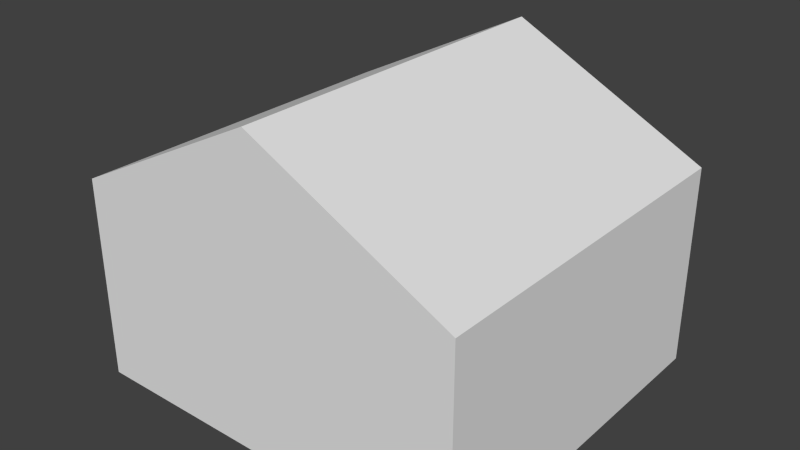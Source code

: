 # Source: house2.blend  (saved by Blender 2.71.0; exported with 4.5.12 LTS)
import bpy
from mathutils import Matrix  # noqa: F401  (used for matrix-valued properties, if any)

bpy.ops.wm.read_factory_settings(use_empty=True)
scene = bpy.context.scene
scene.name = 'Scene'

# ---- collections
col_collection_1 = bpy.data.collections.new('Collection 1'); scene.collection.children.link(col_collection_1)

# ---- materials (node trees are filled in below, after node groups)
mat_material = bpy.data.materials.new('Material')
mat_material.alpha_threshold = 0.0
mat_material.use_transparent_shadow = False
mat_material.roughness = 0.5
mat_material.line_color = (0.0, 0.0, 0.0, 1.0)

# ---- material node trees

# ---- world
world_world = bpy.data.worlds.new('World'); scene.world = world_world
world_world.color = (0.05088, 0.05088, 0.05088)
world_world.use_sun_shadow = False
world_world.sun_shadow_jitter_overblur = 0.0
world_world.cycles.sampling_method = 'MANUAL'
world_world.cycles.sample_map_resolution = 256

# ---- meshes
me_cube = bpy.data.meshes.new('Cube')
me_cube.from_pydata([(1.741, 1.582, -0.8438), (1.741, -1.582, -0.8438), (-1.741, -1.582, -0.8438), (-1.741, 1.582, -0.8438), (1.741, 1.582, 0.9327), (1.741, -1.582, 0.9327), (-1.741, -1.582, 0.9327), (-1.741, 1.582, 0.9327), (5.418e-07, 1.582, 1.811), (-8.07e-07, -1.582, 1.811)], [], [(0, 1, 2, 3), (0, 4, 5, 1), (1, 5, 6, 2), (2, 6, 7, 3), (4, 0, 3, 7), (7, 6, 9, 8), (4, 7, 8), (5, 4, 8, 9), (6, 5, 9)])
me_cube.materials.append(mat_material)
me_cube.use_remesh_preserve_volume = False
me_cube.use_remesh_preserve_attributes = False
me_cube.use_mirror_vertex_groups = False
me_cube.update()

# ---- objects
ob_cube = bpy.data.objects.new('Cube', me_cube)

# ---- transforms, parenting, visibility, modifiers, constraints
ob_cube.location = (0.0, 0.0, 0.0)
ob_cube.lock_rotations_4d = False
ob_cube.empty_display_type = 'ARROWS'
ob_cube.lineart.crease_threshold = 0.0

# ---- collection membership
col_collection_1.objects.link(ob_cube)

# ---- scene / render settings (as saved in the file)
scene.frame_start = 1; scene.frame_end = 250; scene.frame_set(1)
scene.render.engine = 'BLENDER_EEVEE_NEXT'
scene.render.resolution_percentage = 50
scene.render.dither_intensity = 0.0
scene.cycles.use_denoising = False
scene.cycles.samples = 10
scene.cycles.sampling_pattern = 'TABULATED_SOBOL'
scene.cycles.light_sampling_threshold = 0.0
scene.cycles.use_adaptive_sampling = False
scene.cycles.use_light_tree = False
scene.cycles.blur_glossy = 0.0
scene.cycles.volume_bounces = 1
scene.cycles.pixel_filter_type = 'GAUSSIAN'
scene.cycles.sample_clamp_indirect = 0.0
scene.view_settings.view_transform = 'Standard'
bpy.context.view_layer.update()

# ---- added for rendering (the .blend has no active camera and no usable light): camera, sun
cam_auto = bpy.data.cameras.new('AutoCamera')
cam_auto.lens = 50.0
cam_auto.sensor_width = 36.0
cam_auto.clip_end = 1000.0
ob_auto_camera = bpy.data.objects.new('AutoCamera', cam_auto)
scene.collection.objects.link(ob_auto_camera)
ob_auto_camera.location = (4.99811, -5.99773, 4.48218)
ob_auto_camera.rotation_euler = (1.09748, -7.21219e-08, 0.694738)
scene.camera = ob_auto_camera
light_auto_sun = bpy.data.lights.new('AutoSun', 'SUN')
light_auto_sun.energy = 3.0
light_auto_sun.angle = 0.0523599
ob_auto_sun = bpy.data.objects.new('AutoSun', light_auto_sun)
scene.collection.objects.link(ob_auto_sun)
ob_auto_sun.rotation_euler = (0.872665, 0.174533, 0.523599)
bpy.context.view_layer.update()
